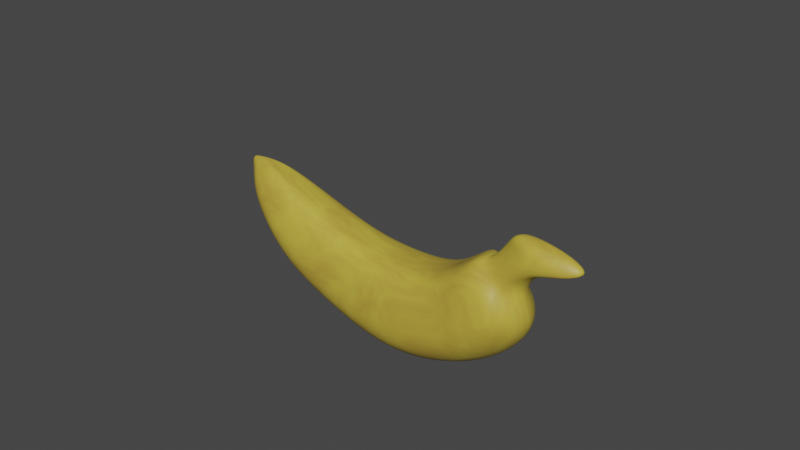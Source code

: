 # Source: banana.blend  (saved by Blender 3.0.42; exported with 4.5.12 LTS)
import bpy
from mathutils import Matrix  # noqa: F401  (used for matrix-valued properties, if any)

bpy.ops.wm.read_factory_settings(use_empty=True)
scene = bpy.context.scene
scene.name = 'Scene'

# ---- collections
col_collection = bpy.data.collections.new('Collection'); scene.collection.children.link(col_collection)

# ---- materials (node trees are filled in below, after node groups)
mat_yellow = bpy.data.materials.new('Yellow')
mat_yellow.use_transparent_shadow = False

# ---- material node trees
mat_yellow.use_nodes = True; mat_yellow.node_tree.nodes.clear()
_N = mat_yellow.node_tree.nodes; _L = mat_yellow.node_tree.links
n0 = _N.new('ShaderNodeOutputMaterial'); n0.name = 'Material Output'; n0.location = (560, 300)
n1 = _N.new('ShaderNodeBsdfPrincipled'); n1.name = 'Principled BSDF'; n1.location = (270, 300)
n1.distribution = 'GGX'
n1.subsurface_method = 'RANDOM_WALK_SKIN'
n1.inputs[3].default_value = 1.45
n1.inputs[27].default_value = (0.0, 0.0, 0.0, 1.0)
n1.inputs[28].default_value = 1.0
n2 = _N.new('ShaderNodeValToRGB'); n2.name = 'ColorRamp'; n2.location = (-50, 259)
while len(n2.color_ramp.elements) > 1: n2.color_ramp.elements.remove(n2.color_ramp.elements[-1])
n2.color_ramp.elements[0].position = 0.1594; n2.color_ramp.elements[0].color = (0.6245, 0.5343, 0.05875, 1.0)
_e = n2.color_ramp.elements.new(0.942); _e.color = (0.3623, 0.1856, 0.02999, 1.0)
n3 = _N.new('ShaderNodeTexNoise'); n3.name = 'Noise Texture'; n3.location = (-318, 303)
n3.inputs[2].default_value = 5.3
n3.inputs[3].default_value = 6.6
n3.inputs[4].default_value = 0.6733
n3.inputs[8].default_value = -0.6
_L.new(n1.outputs[0], n0.inputs[0])
_L.new(n2.outputs[0], n1.inputs[0])
_L.new(n3.outputs[0], n2.inputs[0])
n0.is_active_output = True

# ---- world
world_world = bpy.data.worlds.new('World'); scene.world = world_world
world_world.use_nodes = True; world_world.node_tree.nodes.clear()
_N = world_world.node_tree.nodes; _L = world_world.node_tree.links
n0 = _N.new('ShaderNodeOutputWorld'); n0.name = 'World Output'; n0.location = (300, 300)
n1 = _N.new('ShaderNodeBackground'); n1.name = 'Background'; n1.location = (10, 300)
n1.inputs[0].default_value = (0.05088, 0.05088, 0.05088, 1.0)
_L.new(n1.outputs[0], n0.inputs[0])
n0.is_active_output = True
world_world.color = (0.05088, 0.05088, 0.05088)
world_world.use_sun_shadow = False
world_world.sun_shadow_jitter_overblur = 0.0

# ---- meshes
me_cube = bpy.data.meshes.new('Cube')
me_cube.from_pydata([(-2.802, 0.7547, -1.805), (-2.348, 1.178, -3.871), (-2.84, -0.7319, -1.834), (-2.448, -1.119, -3.811), (-4.649, 0.3503, -2.198), (-4.502, 0.7737, -3.478), (-4.686, -0.3275, -2.226), (-4.601, -0.7142, -3.419), (-1.379, -0.04924, -2.59), (-0.6141, -0.04924, -2.18), (-1.028, 0.8191, -1.166), (-0.04357, 1.243, -3.213), (-1.065, -0.7963, -1.195), (-0.1429, -1.183, -3.153), (0.3788, 0.9993, -0.2213), (2.17, 1.423, -2.18), (0.3414, -0.9765, -0.25), (2.071, -1.363, -2.12), (1.282, 0.8809, 0.8003), (3.543, 1.304, -0.06682), (1.245, -0.8581, 0.7716), (3.444, -1.245, -0.006968), (1.473, 0.7547, 2.186), (3.614, 1.178, 1.943), (1.435, -0.7319, 2.158), (3.515, -1.119, 2.003), (1.784, 0.1621, 2.365), (2.743, 0.5856, 2.213), (1.746, -0.1393, 2.336), (2.644, -0.5261, 2.273), (1.865, 0.1621, 3.422), (2.825, 0.5856, 3.27), (1.827, -0.1393, 3.394), (2.725, -0.5261, 3.33), (1.831, 0.2335, 3.557), (3.303, 0.477, 3.999), (1.529, -0.2994, 3.643), (3.626, -0.4792, 4.174), (-5.193, -0.08963, -2.637), (-5.045, 0.3338, -3.038), (-5.122, -0.1994, -2.656), (-5.144, -0.2743, -2.979), (-2.787, 1.003, -2.969), (-4.898, -0.6758, -2.951), (-2.787, -1.101, -2.969), (-4.898, 0.5773, -2.951), (-0.6291, 1.071, -2.287), (-0.6291, -1.169, -2.287), (1.294, 1.26, -1.244), (1.294, -1.359, -1.244), (2.502, 1.136, 0.4302), (2.502, -1.234, 0.4302), (2.637, 1.003, 2.231), (2.637, -1.101, 2.231), (2.315, 0.3794, 2.469), (2.315, -0.4778, 2.469), (2.401, 0.3794, 3.581), (2.401, -0.4778, 3.581), (2.669, 0.3197, 4.057), (2.735, -0.4805, 4.171), (-5.47, -0.1698, -2.931), (-5.533, 0.2153, -3.01), (-4.937, -0.02367, -3.946), (-3.336, 0.1407, -1.922), (-5.313, -0.005836, -2.554), (-2.452, -0.02249, -4.399), (-1.288, 0.1409, -1.185), (0.2076, -0.02231, -3.64), (0.3353, 0.1414, -0.09456), (2.763, -0.02178, -2.448), (1.378, 0.1411, 1.085), (4.348, -0.02213, -0.008479), (1.598, 0.1407, 2.684), (4.429, -0.02249, 2.311), (2.06, 0.01672, 2.699), (3.011, -0.05253, 2.662), (1.711, 0.01672, 3.561), (3.105, -0.05253, 3.883), (2.047, 0.1915, 4.076), (4.288, 0.08687, 5.025), (-5.522, -0.1017, -3.321), (-5.529, -0.06137, -2.751), (-5.736, -0.05407, -3.011), (3.456, 0.08717, 4.942)], [], [(63, 64, 6, 2), (44, 2, 6, 43), (43, 6, 40, 60), (62, 65, 3, 7), (44, 3, 13, 47), (45, 4, 0, 42), (66, 12, 16, 68), (42, 0, 10, 46), (65, 1, 11, 67), (63, 2, 12, 66), (69, 15, 19, 71), (46, 10, 14, 48), (67, 11, 15, 69), (47, 13, 17, 49), (70, 20, 24, 72), (49, 17, 21, 51), (68, 16, 20, 70), (48, 14, 18, 50), (52, 22, 26, 54), (50, 18, 22, 52), (71, 19, 23, 73), (51, 21, 25, 53), (75, 27, 31, 77), (73, 23, 27, 75), (53, 25, 29, 55), (72, 24, 28, 74), (76, 32, 36, 78), (55, 29, 33, 57), (74, 28, 32, 76), (54, 26, 30, 56), (83, 78, 36, 59), (56, 30, 34, 58), (77, 31, 35, 79), (57, 33, 37, 59), (82, 81, 38, 61), (62, 7, 41, 80), (64, 4, 38, 81), (45, 5, 39, 61), (4, 45, 61, 38), (80, 82, 61, 39), (32, 57, 59, 36), (31, 56, 58, 35), (79, 83, 59, 37), (27, 54, 56, 31), (28, 55, 57, 32), (24, 53, 55, 28), (20, 51, 53, 24), (19, 50, 52, 23), (23, 52, 54, 27), (15, 48, 50, 19), (16, 49, 51, 20), (12, 47, 49, 16), (11, 46, 48, 15), (1, 42, 46, 11), (5, 45, 42, 1), (2, 44, 47, 12), (7, 43, 60, 41), (3, 44, 43, 7), (35, 58, 83, 79), (41, 60, 82, 80), (6, 64, 81, 40), (5, 62, 80, 39), (60, 40, 81, 82), (33, 77, 79, 37), (58, 34, 78, 83), (26, 74, 76, 30), (30, 76, 78, 34), (22, 72, 74, 26), (25, 73, 75, 29), (29, 75, 77, 33), (21, 71, 73, 25), (14, 68, 70, 18), (18, 70, 72, 22), (13, 67, 69, 17), (17, 69, 71, 21), (0, 63, 66, 10), (3, 65, 67, 13), (10, 66, 68, 14), (5, 1, 65, 62), (0, 4, 64, 63)])
me_cube.polygons.foreach_set('use_smooth', [True] * 80)
_uv = me_cube.uv_layers.new(name='UVMap')
_uv.uv.foreach_set('vector', [0.625, 0.6247, 0.875, 0.6247, 0.875, 0.75, 0.625, 0.75, 0.4945, 0.75, 0.625, 0.75, 0.625, 1.0, 0.4945, 1.0, 0.4945, 1.0, 0.625, 1.0, 0.625, 1.0, 0.4945, 1.0, 0.125, 0.6247, 0.375, 0.6247, 0.375, 0.75, 0.125, 0.75, 0.4945, 0.75, 0.375, 0.75, 0.375, 0.75, 0.4945, 0.75, 0.4945, 0.25, 0.625, 0.25, 0.625, 0.5, 0.4945, 0.5, 0.625, 0.6247, 0.625, 0.75, 0.625, 0.75, 0.625, 0.6247, 0.4945, 0.5, 0.625, 0.5, 0.625, 0.5, 0.4945, 0.5, 0.375, 0.6247, 0.375, 0.5, 0.375, 0.5, 0.375, 0.6247, 0.625, 0.6247, 0.625, 0.75, 0.625, 0.75, 0.625, 0.6247, 0.375, 0.6247, 0.375, 0.5, 0.375, 0.5, 0.375, 0.6247, 0.4945, 0.5, 0.625, 0.5, 0.625, 0.5, 0.4945, 0.5, 0.375, 0.6247, 0.375, 0.5, 0.375, 0.5, 0.375, 0.6247, 0.4945, 0.75, 0.375, 0.75, 0.375, 0.75, 0.4945, 0.75, 0.625, 0.6247, 0.625, 0.75, 0.625, 0.75, 0.625, 0.6247, 0.4945, 0.75, 0.375, 0.75, 0.375, 0.75, 0.4945, 0.75, 0.625, 0.6247, 0.625, 0.75, 0.625, 0.75, 0.625, 0.6247, 0.4945, 0.5, 0.625, 0.5, 0.625, 0.5, 0.4945, 0.5, 0.4945, 0.5, 0.625, 0.5, 0.625, 0.5, 0.4945, 0.5, 0.4945, 0.5, 0.625, 0.5, 0.625, 0.5, 0.4945, 0.5, 0.375, 0.6247, 0.375, 0.5, 0.375, 0.5, 0.375, 0.6247, 0.4945, 0.75, 0.375, 0.75, 0.375, 0.75, 0.4945, 0.75, 0.375, 0.6247, 0.375, 0.5, 0.375, 0.5, 0.375, 0.6247, 0.375, 0.6247, 0.375, 0.5, 0.375, 0.5, 0.375, 0.6247, 0.4945, 0.75, 0.375, 0.75, 0.375, 0.75, 0.4945, 0.75, 0.625, 0.6247, 0.625, 0.75, 0.625, 0.75, 0.625, 0.6247, 0.625, 0.6247, 0.625, 0.75, 0.625, 0.75, 0.625, 0.6247, 0.4945, 0.75, 0.375, 0.75, 0.375, 0.75, 0.4945, 0.75, 0.625, 0.6247, 0.625, 0.75, 0.625, 0.75, 0.625, 0.6247, 0.4945, 0.5, 0.625, 0.5, 0.625, 0.5, 0.4945, 0.5, 0.4945, 0.6247, 0.625, 0.6247, 0.625, 0.75, 0.4945, 0.75, 0.4945, 0.5, 0.625, 0.5, 0.625, 0.5, 0.4945, 0.5, 0.375, 0.6247, 0.375, 0.5, 0.375, 0.5, 0.375, 0.6247, 0.4945, 0.75, 0.375, 0.75, 0.375, 0.75, 0.4945, 0.75, 0.4945, 0.1254, 0.625, 0.1254, 0.625, 0.25, 0.4945, 0.25, 0.125, 0.6247, 0.125, 0.75, 0.125, 0.75, 0.125, 0.6247, 0.875, 0.6247, 0.875, 0.5, 0.875, 0.5, 0.875, 0.6245, 0.4945, 0.25, 0.375, 0.25, 0.375, 0.25, 0.4945, 0.25, 0.625, 0.25, 0.4945, 0.25, 0.4945, 0.25, 0.625, 0.25, 0.375, 0.1253, 0.4945, 0.1254, 0.4945, 0.25, 0.375, 0.25, 0.625, 0.75, 0.4945, 0.75, 0.4945, 0.75, 0.625, 0.75, 0.375, 0.5, 0.4945, 0.5, 0.4945, 0.5, 0.375, 0.5, 0.375, 0.6247, 0.4945, 0.6247, 0.4945, 0.75, 0.375, 0.75, 0.375, 0.5, 0.4945, 0.5, 0.4945, 0.5, 0.375, 0.5, 0.625, 0.75, 0.4945, 0.75, 0.4945, 0.75, 0.625, 0.75, 0.625, 0.75, 0.4945, 0.75, 0.4945, 0.75, 0.625, 0.75, 0.625, 0.75, 0.4945, 0.75, 0.4945, 0.75, 0.625, 0.75, 0.375, 0.5, 0.4945, 0.5, 0.4945, 0.5, 0.375, 0.5, 0.375, 0.5, 0.4945, 0.5, 0.4945, 0.5, 0.375, 0.5, 0.375, 0.5, 0.4945, 0.5, 0.4945, 0.5, 0.375, 0.5, 0.625, 0.75, 0.4945, 0.75, 0.4945, 0.75, 0.625, 0.75, 0.625, 0.75, 0.4945, 0.75, 0.4945, 0.75, 0.625, 0.75, 0.375, 0.5, 0.4945, 0.5, 0.4945, 0.5, 0.375, 0.5, 0.375, 0.5, 0.4945, 0.5, 0.4945, 0.5, 0.375, 0.5, 0.375, 0.25, 0.4945, 0.25, 0.4945, 0.5, 0.375, 0.5, 0.625, 0.75, 0.4945, 0.75, 0.4945, 0.75, 0.625, 0.75, 0.375, 1.0, 0.4945, 1.0, 0.4945, 1.0, 0.375, 1.0, 0.375, 0.75, 0.4945, 0.75, 0.4945, 1.0, 0.375, 1.0, 0.375, 0.5, 0.4945, 0.5, 0.4945, 0.6247, 0.375, 0.6247, 0.375, 0.0, 0.4945, 0.0, 0.4945, 0.1254, 0.375, 0.1253, 0.875, 0.75, 0.875, 0.6247, 0.875, 0.6245, 0.875, 0.75, 0.125, 0.5, 0.125, 0.6247, 0.125, 0.6247, 0.125, 0.5, 0.4945, 0.0, 0.625, 0.0, 0.625, 0.1254, 0.4945, 0.1254, 0.375, 0.75, 0.375, 0.6247, 0.375, 0.6247, 0.375, 0.75, 0.4945, 0.5, 0.625, 0.5, 0.625, 0.6247, 0.4945, 0.6247, 0.625, 0.5, 0.625, 0.6247, 0.625, 0.6247, 0.625, 0.5, 0.625, 0.5, 0.625, 0.6247, 0.625, 0.6247, 0.625, 0.5, 0.625, 0.5, 0.625, 0.6247, 0.625, 0.6247, 0.625, 0.5, 0.375, 0.75, 0.375, 0.6247, 0.375, 0.6247, 0.375, 0.75, 0.375, 0.75, 0.375, 0.6247, 0.375, 0.6247, 0.375, 0.75, 0.375, 0.75, 0.375, 0.6247, 0.375, 0.6247, 0.375, 0.75, 0.625, 0.5, 0.625, 0.6247, 0.625, 0.6247, 0.625, 0.5, 0.625, 0.5, 0.625, 0.6247, 0.625, 0.6247, 0.625, 0.5, 0.375, 0.75, 0.375, 0.6247, 0.375, 0.6247, 0.375, 0.75, 0.375, 0.75, 0.375, 0.6247, 0.375, 0.6247, 0.375, 0.75, 0.625, 0.5, 0.625, 0.6247, 0.625, 0.6247, 0.625, 0.5, 0.375, 0.75, 0.375, 0.6247, 0.375, 0.6247, 0.375, 0.75, 0.625, 0.5, 0.625, 0.6247, 0.625, 0.6247, 0.625, 0.5, 0.125, 0.5, 0.375, 0.5, 0.375, 0.6247, 0.125, 0.6247, 0.625, 0.5, 0.875, 0.5, 0.875, 0.6247, 0.625, 0.6247])
_ca = me_cube.color_attributes.new('Col', 'BYTE_COLOR', 'CORNER')
_ca.data.foreach_set('color', [0.624, 0.4969, 0.0003035, 1.0, 0.7682, 0.552, 0.002125, 1.0, 0.2307, 0.1529, 0.0, 1.0, 0.2307, 0.4735, 0.0, 1.0, 0.6795, 0.491, 0.0, 1.0, 0.2307, 0.4735, 0.0, 1.0, 0.2307, 0.1529, 0.0, 1.0, 0.7157, 0.5149, 0.0, 1.0, 0.7157, 0.5149, 0.0, 1.0, 0.2307, 0.1529, 0.0, 1.0, 0.2195, 0.1441, 0.0, 1.0, 0.08022, 0.0331, 0.0, 1.0, 0.8879, 0.6445, 0.0, 1.0, 0.8632, 0.6308, 0.0, 1.0, 0.7758, 0.5395, 0.0, 1.0, 0.7231, 0.5271, 0.0, 1.0, 0.6795, 0.491, 0.0, 1.0, 0.7758, 0.5395, 0.0, 1.0, 0.7605, 0.552, 0.0, 1.0, 0.624, 0.4452, 0.0, 1.0, 0.7605, 0.552, 0.0, 1.0, 0.6654, 0.4793, 0.0, 1.0, 0.6795, 0.491, 0.0, 1.0, 0.6867, 0.4969, 0.0, 1.0, 0.6105, 0.4452, 0.0, 1.0, 0.4678, 0.4969, 0.0, 1.0, 0.4621, 0.3231, 0.0, 1.0, 0.6105, 0.4397, 0.0, 1.0, 0.6867, 0.4969, 0.0, 1.0, 0.6795, 0.491, 0.0, 1.0, 0.6654, 0.4793, 0.0, 1.0, 0.4452, 0.314, 0.0, 1.0, 0.8632, 0.6308, 0.0, 1.0, 0.7835, 0.4287, 0.001214, 1.0, 0.7758, 0.5647, 0.0, 1.0, 0.8148, 0.5906, 0.0, 1.0, 0.624, 0.4969, 0.0003035, 1.0, 0.2307, 0.4735, 0.0, 1.0, 0.4678, 0.4969, 0.0, 1.0, 0.6105, 0.4452, 0.0, 1.0, 0.8632, 0.6105, 0.0003035, 1.0, 0.3813, 0.2623, 0.0, 1.0, 0.7913, 0.5711, 0.005605, 1.0, 0.9216, 0.6654, 0.0, 1.0, 0.4452, 0.314, 0.0, 1.0, 0.6654, 0.4793, 0.0, 1.0, 0.624, 0.4508, 0.0, 1.0, 0.6584, 0.4793, 0.0, 1.0, 0.8148, 0.5906, 0.0, 1.0, 0.7758, 0.5647, 0.0, 1.0, 0.3813, 0.2623, 0.0, 1.0, 0.8632, 0.6105, 0.0003035, 1.0, 0.624, 0.4452, 0.0, 1.0, 0.7605, 0.552, 0.0, 1.0, 0.3663, 0.5583, 0.0006071, 1.0, 0.6795, 0.491, 0.0, 1.0, 0.6724, 0.4851, 0.0, 1.0, 0.4969, 0.3467, 0.0, 1.0, 0.7305, 0.5333, 0.0, 1.0, 0.7011, 0.5089, 0.0, 1.0, 0.6795, 0.491, 0.0, 1.0, 0.3663, 0.5583, 0.0006071, 1.0, 0.8148, 0.5906, 0.0, 1.0, 0.7084, 0.5149, 0.0, 1.0, 0.6105, 0.4397, 0.0, 1.0, 0.4621, 0.3231, 0.0, 1.0, 0.4969, 0.3467, 0.0, 1.0, 0.6724, 0.4851, 0.0, 1.0, 0.6584, 0.4793, 0.0, 1.0, 0.624, 0.4508, 0.0, 1.0, 0.3613, 0.4125, 0.0, 1.0, 0.6939, 0.5029, 0.0, 1.0, 0.7305, 0.5271, 0.0009106, 1.0, 0.7231, 0.521, 0.0, 1.0, 0.2232, 0.1651, 0.0009106, 1.0, 0.2831, 0.227, 0.01096, 1.0, 0.6939, 0.5029, 0.0, 1.0, 0.3613, 0.4125, 0.0, 1.0, 0.7231, 0.521, 0.0, 1.0, 0.7305, 0.5271, 0.0009106, 1.0, 0.9216, 0.6654, 0.0, 1.0, 0.7913, 0.5711, 0.005605, 1.0, 0.7991, 0.5776, 0.0, 1.0, 0.8963, 0.6445, 0.0003035, 1.0, 0.7084, 0.5149, 0.0, 1.0, 0.8148, 0.5906, 0.0, 1.0, 0.7835, 0.5647, 0.0, 1.0, 0.7529, 0.5457, 0.001214, 1.0, 0.2874, 0.2307, 0.01096, 1.0, 0.2874, 0.2307, 0.01096, 1.0, 0.1022, 0.0356, 0.001821, 1.0, 0.02315, 0.01161, 0.0, 1.0, 0.8963, 0.6445, 0.0003035, 1.0, 0.7991, 0.5776, 0.0, 1.0, 0.2874, 0.2307, 0.01096, 1.0, 0.2874, 0.2307, 0.01096, 1.0, 0.7529, 0.5457, 0.001214, 1.0, 0.7835, 0.5647, 0.0, 1.0, 0.5647, 0.4125, 0.0, 1.0, 0.4851, 0.3564, 0.0, 1.0, 0.7011, 0.5089, 0.0, 1.0, 0.7305, 0.5333, 0.0, 1.0, 0.491, 0.3515, 0.001214, 1.0, 0.08438, 0.06663, 0.0, 1.0, 0.08866, 0.05951, 0.002428, 1.0, 0.1356, 0.08022, 0.003677, 1.0, 0.1981, 0.5089, 0.001518, 1.0, 0.552, 0.5457, 0.0, 1.0, 0.4851, 0.3564, 0.0, 1.0, 0.5647, 0.4125, 0.0, 1.0, 0.1301, 0.06848, 0.0, 1.0, 0.1022, 0.04667, 0.0, 1.0, 0.08438, 0.06663, 0.0, 1.0, 0.491, 0.3515, 0.001214, 1.0, 0.1356, 0.08022, 0.003677, 1.0, 0.08866, 0.05951, 0.002428, 1.0, 0.2831, 0.227, 0.01096, 1.0, 0.2232, 0.1651, 0.0009106, 1.0, 0.1812, 0.1119, 0.006049, 1.0, 0.1046, 0.03071, 0.001518, 1.0, 0.1384, 0.1779, 0.005605, 1.0, 0.552, 0.5457, 0.0, 1.0, 0.1981, 0.5089, 0.001518, 1.0, 0.2122, 0.5583, 0.0, 1.0, 0.1046, 0.03071, 0.001518, 1.0, 0.1812, 0.1119, 0.006049, 1.0, 0.1119, 0.1529, 0.004391, 1.0, 0.1119, 0.1529, 0.004391, 1.0, 0.02315, 0.01161, 0.0, 1.0, 0.1022, 0.0356, 0.001821, 1.0, 0.1144, 0.1559, 0.004391, 1.0, 0.3564, 0.5583, 0.0, 1.0, 0.1022, 0.04667, 0.0, 1.0, 0.1301, 0.06848, 0.0, 1.0, 0.9647, 0.7231, 0.01229, 1.0, 0.2122, 0.5583, 0.0, 1.0, 0.08866, 0.07619, 0.0, 1.0, 0.1022, 0.0331, 0.0, 1.0, 0.1221, 0.0382, 0.0006071, 1.0, 0.107, 0.02732, 0.0, 1.0, 0.8879, 0.6445, 0.0, 1.0, 0.7231, 0.5271, 0.0, 1.0, 0.1301, 0.07227, 0.0, 1.0, 0.1119, 0.03689, 0.0, 1.0, 0.7682, 0.552, 0.002125, 1.0, 0.6654, 0.4793, 0.0, 1.0, 0.1221, 0.0382, 0.0006071, 1.0, 0.1022, 0.0331, 0.0, 1.0, 0.7605, 0.552, 0.0, 1.0, 0.7305, 0.5029, 0.003035, 1.0, 0.107, 0.02732, 0.0, 1.0, 0.107, 0.02732, 0.0, 1.0, 0.6654, 0.4793, 0.0, 1.0, 0.7605, 0.552, 0.0, 1.0, 0.107, 0.02732, 0.0, 1.0, 0.1221, 0.0382, 0.0006071, 1.0, 0.1119, 0.03689, 0.0, 1.0, 0.08866, 0.07619, 0.0, 1.0, 0.107, 0.02732, 0.0, 1.0, 0.107, 0.02732, 0.0, 1.0, 0.1356, 0.08022, 0.003677, 1.0, 0.1022, 0.04667, 0.0, 1.0, 0.2122, 0.5583, 0.0, 1.0, 0.1981, 0.5089, 0.001518, 1.0, 0.1022, 0.0356, 0.001821, 1.0, 0.1046, 0.03071, 0.001518, 1.0, 0.1119, 0.1529, 0.004391, 1.0, 0.1144, 0.1559, 0.004391, 1.0, 0.3564, 0.5583, 0.0, 1.0, 0.1384, 0.1779, 0.005605, 1.0, 0.2122, 0.5583, 0.0, 1.0, 0.9647, 0.7231, 0.01229, 1.0, 0.2874, 0.2307, 0.01096, 1.0, 0.2831, 0.227, 0.01096, 1.0, 0.1046, 0.03071, 0.001518, 1.0, 0.1022, 0.0356, 0.001821, 1.0, 0.491, 0.3515, 0.001214, 1.0, 0.4851, 0.3564, 0.0, 1.0, 0.1022, 0.04667, 0.0, 1.0, 0.1356, 0.08022, 0.003677, 1.0, 0.7305, 0.5333, 0.0, 1.0, 0.7529, 0.5457, 0.001214, 1.0, 0.4851, 0.3564, 0.0, 1.0, 0.491, 0.3515, 0.001214, 1.0, 0.4969, 0.3467, 0.0, 1.0, 0.7084, 0.5149, 0.0, 1.0, 0.7529, 0.5457, 0.001214, 1.0, 0.7305, 0.5333, 0.0, 1.0, 0.7913, 0.5711, 0.005605, 1.0, 0.6939, 0.5029, 0.0, 1.0, 0.7305, 0.5271, 0.0009106, 1.0, 0.7991, 0.5776, 0.0, 1.0, 0.7991, 0.5776, 0.0, 1.0, 0.7305, 0.5271, 0.0009106, 1.0, 0.2831, 0.227, 0.01096, 1.0, 0.2874, 0.2307, 0.01096, 1.0, 0.3813, 0.2623, 0.0, 1.0, 0.6584, 0.4793, 0.0, 1.0, 0.6939, 0.5029, 0.0, 1.0, 0.7913, 0.5711, 0.005605, 1.0, 0.4621, 0.3231, 0.0, 1.0, 0.6795, 0.491, 0.0, 1.0, 0.7084, 0.5149, 0.0, 1.0, 0.4969, 0.3467, 0.0, 1.0, 0.4678, 0.4969, 0.0, 1.0, 0.624, 0.4452, 0.0, 1.0, 0.6795, 0.491, 0.0, 1.0, 0.4621, 0.3231, 0.0, 1.0, 0.7758, 0.5647, 0.0, 1.0, 0.4452, 0.314, 0.0, 1.0, 0.6584, 0.4793, 0.0, 1.0, 0.3813, 0.2623, 0.0, 1.0, 0.7835, 0.4287, 0.001214, 1.0, 0.6867, 0.4969, 0.0, 1.0, 0.4452, 0.314, 0.0, 1.0, 0.7758, 0.5647, 0.0, 1.0, 0.7305, 0.5029, 0.003035, 1.0, 0.7605, 0.552, 0.0, 1.0, 0.6867, 0.4969, 0.0, 1.0, 0.7835, 0.4287, 0.001214, 1.0, 0.2307, 0.4735, 0.0, 1.0, 0.6795, 0.491, 0.0, 1.0, 0.624, 0.4452, 0.0, 1.0, 0.4678, 0.4969, 0.0, 1.0, 0.7231, 0.5271, 0.0, 1.0, 0.7157, 0.5149, 0.0, 1.0, 0.08022, 0.0331, 0.0, 1.0, 0.1301, 0.07227, 0.0, 1.0, 0.7758, 0.5395, 0.0, 1.0, 0.6795, 0.491, 0.0, 1.0, 0.7157, 0.5149, 0.0, 1.0, 0.7231, 0.5271, 0.0, 1.0, 0.1144, 0.1559, 0.004391, 1.0, 0.1119, 0.1529, 0.004391, 1.0, 0.1384, 0.1779, 0.005605, 1.0, 0.3564, 0.5583, 0.0, 1.0, 0.1301, 0.07227, 0.0, 1.0, 0.08022, 0.0331, 0.0, 1.0, 0.08866, 0.07619, 0.0, 1.0, 0.1119, 0.03689, 0.0, 1.0, 0.2307, 0.1529, 0.0, 1.0, 0.7682, 0.552, 0.002125, 1.0, 0.1022, 0.0331, 0.0, 1.0, 0.2195, 0.1441, 0.0, 1.0, 0.7305, 0.5029, 0.003035, 1.0, 0.8879, 0.6445, 0.0, 1.0, 0.1119, 0.03689, 0.0, 1.0, 0.107, 0.02732, 0.0, 1.0, 0.08022, 0.0331, 0.0, 1.0, 0.2195, 0.1441, 0.0, 1.0, 0.1022, 0.0331, 0.0, 1.0, 0.08866, 0.07619, 0.0, 1.0, 0.1301, 0.06848, 0.0, 1.0, 0.02315, 0.01161, 0.0, 1.0, 0.3564, 0.5583, 0.0, 1.0, 0.9647, 0.7231, 0.01229, 1.0, 0.1119, 0.1529, 0.004391, 1.0, 0.1119, 0.1529, 0.004391, 1.0, 0.552, 0.5457, 0.0, 1.0, 0.1384, 0.1779, 0.005605, 1.0, 0.2232, 0.1651, 0.0009106, 1.0, 0.08438, 0.06663, 0.0, 1.0, 0.08866, 0.05951, 0.002428, 1.0, 0.1812, 0.1119, 0.006049, 1.0, 0.1812, 0.1119, 0.006049, 1.0, 0.08866, 0.05951, 0.002428, 1.0, 0.552, 0.5457, 0.0, 1.0, 0.1119, 0.1529, 0.004391, 1.0, 0.7231, 0.521, 0.0, 1.0, 0.7011, 0.5089, 0.0, 1.0, 0.08438, 0.06663, 0.0, 1.0, 0.2232, 0.1651, 0.0009106, 1.0, 0.7835, 0.5647, 0.0, 1.0, 0.8963, 0.6445, 0.0003035, 1.0, 0.2874, 0.2307, 0.01096, 1.0, 0.5647, 0.4125, 0.0, 1.0, 0.5647, 0.4125, 0.0, 1.0, 0.2874, 0.2307, 0.01096, 1.0, 0.02315, 0.01161, 0.0, 1.0, 0.1301, 0.06848, 0.0, 1.0, 0.8148, 0.5906, 0.0, 1.0, 0.9216, 0.6654, 0.0, 1.0, 0.8963, 0.6445, 0.0003035, 1.0, 0.7835, 0.5647, 0.0, 1.0, 0.624, 0.4508, 0.0, 1.0, 0.6105, 0.4397, 0.0, 1.0, 0.6724, 0.4851, 0.0, 1.0, 0.3613, 0.4125, 0.0, 1.0, 0.3613, 0.4125, 0.0, 1.0, 0.6724, 0.4851, 0.0, 1.0, 0.7011, 0.5089, 0.0, 1.0, 0.7231, 0.521, 0.0, 1.0, 0.7605, 0.552, 0.0, 1.0, 0.8148, 0.5906, 0.0, 1.0, 0.8632, 0.6105, 0.0003035, 1.0, 0.3663, 0.5583, 0.0006071, 1.0, 0.3663, 0.5583, 0.0006071, 1.0, 0.8632, 0.6105, 0.0003035, 1.0, 0.9216, 0.6654, 0.0, 1.0, 0.8148, 0.5906, 0.0, 1.0, 0.6795, 0.491, 0.0, 1.0, 0.624, 0.4969, 0.0003035, 1.0, 0.6105, 0.4452, 0.0, 1.0, 0.6654, 0.4793, 0.0, 1.0, 0.7758, 0.5395, 0.0, 1.0, 0.8632, 0.6308, 0.0, 1.0, 0.8148, 0.5906, 0.0, 1.0, 0.7605, 0.552, 0.0, 1.0, 0.6654, 0.4793, 0.0, 1.0, 0.6105, 0.4452, 0.0, 1.0, 0.6105, 0.4397, 0.0, 1.0, 0.624, 0.4508, 0.0, 1.0, 0.7305, 0.5029, 0.003035, 1.0, 0.7835, 0.4287, 0.001214, 1.0, 0.8632, 0.6308, 0.0, 1.0, 0.8879, 0.6445, 0.0, 1.0, 0.6795, 0.491, 0.0, 1.0, 0.6654, 0.4793, 0.0, 1.0, 0.7682, 0.552, 0.002125, 1.0, 0.624, 0.4969, 0.0003035, 1.0])
me_cube.materials.append(mat_yellow)
me_cube.use_remesh_preserve_volume = False
me_cube.use_remesh_preserve_attributes = False
me_cube.use_mirror_vertex_groups = False
me_cube.update()

# ---- objects
ob_banana = bpy.data.objects.new('Banana', me_cube)

# ---- transforms, parenting, visibility, modifiers, constraints
ob_banana.location = (-3.022e-07, -1.774e-09, -6.226e-08)
ob_banana.rotation_euler = (3.842e-08, 0.6799, 1.086e-07)
ob_banana.lock_rotations_4d = False
ob_banana.empty_display_type = 'ARROWS'
ob_banana.lineart.crease_threshold = 0.0
_m = ob_banana.modifiers.new('Subdivision', 'SUBSURF')
_m.uv_smooth = 'PRESERVE_CORNERS'
_m.levels = 2
_m.render_levels = 6
_m.show_only_control_edges = False

# ---- collection membership
col_collection.objects.link(ob_banana)

# ---- scene / render settings (as saved in the file)
scene.frame_start = 1; scene.frame_end = 250; scene.frame_set(0)
scene.render.engine = 'BLENDER_EEVEE_NEXT'
scene.cycles.use_denoising = False
scene.cycles.samples = 128
scene.cycles.sampling_pattern = 'TABULATED_SOBOL'
scene.cycles.use_adaptive_sampling = False
scene.cycles.use_light_tree = False
scene.view_settings.view_transform = 'Filmic'
bpy.context.view_layer.update()

# ---- added for rendering (the .blend has no active camera and no usable light): camera, sun
cam_auto = bpy.data.cameras.new('AutoCamera')
cam_auto.lens = 50.0
cam_auto.sensor_width = 36.0
cam_auto.clip_end = 1000.0
ob_auto_camera = bpy.data.objects.new('AutoCamera', cam_auto)
scene.collection.objects.link(ob_auto_camera)
ob_auto_camera.location = (17.8956, -21.8189, 15.2199)
ob_auto_camera.rotation_euler = (1.09748, -7.21219e-08, 0.694738)
scene.camera = ob_auto_camera
light_auto_sun = bpy.data.lights.new('AutoSun', 'SUN')
light_auto_sun.energy = 3.0
light_auto_sun.angle = 0.0523599
ob_auto_sun = bpy.data.objects.new('AutoSun', light_auto_sun)
scene.collection.objects.link(ob_auto_sun)
ob_auto_sun.rotation_euler = (0.872665, 0.174533, 0.523599)
bpy.context.view_layer.update()
